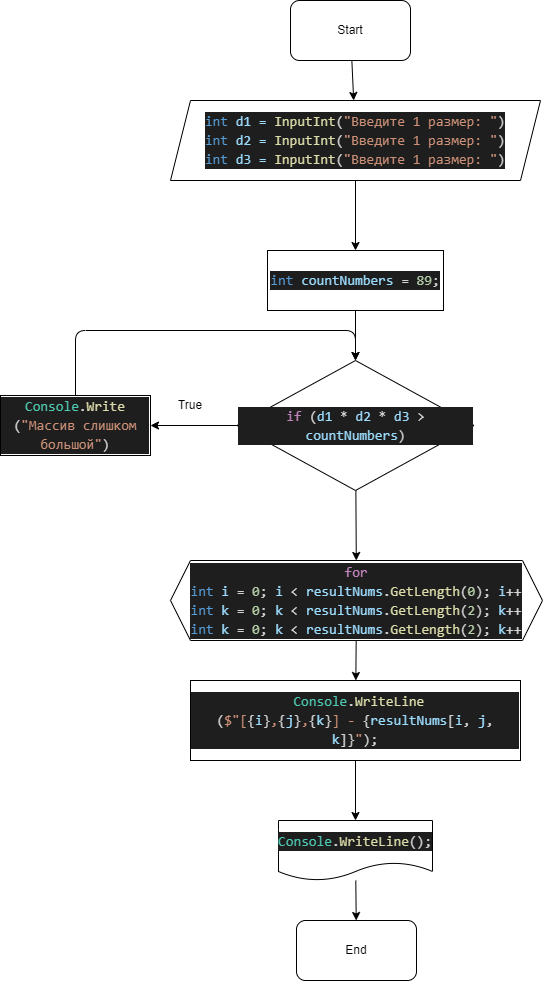

The diagram above was exported from draw.io. Its source (the exported page's mxGraphModel, read from the mxfile embedded in the PNG):
<mxGraphModel dx="1173" dy="974" grid="1" gridSize="10" guides="1" tooltips="1" connect="1" arrows="1" fold="1" page="1" pageScale="1" pageWidth="827" pageHeight="1169" math="0" shadow="0">
  <root>
    <mxCell id="0" />
    <mxCell id="1" parent="0" />
    <mxCell id="10" value="" style="edgeStyle=none;html=1;" edge="1" parent="1" source="3" target="9">
      <mxGeometry relative="1" as="geometry" />
    </mxCell>
    <mxCell id="3" value="&lt;div style=&quot;color: rgb(212 , 212 , 212) ; background-color: rgb(30 , 30 , 30) ; font-family: &amp;#34;consolas&amp;#34; , &amp;#34;courier new&amp;#34; , monospace ; font-size: 14px ; line-height: 19px&quot;&gt;&lt;span style=&quot;color: #569cd6&quot;&gt;int&lt;/span&gt; &lt;span style=&quot;color: #9cdcfe&quot;&gt;countNumbers&lt;/span&gt; = &lt;span style=&quot;color: #b5cea8&quot;&gt;89&lt;/span&gt;;&lt;/div&gt;" style="rounded=0;whiteSpace=wrap;html=1;" vertex="1" parent="1">
      <mxGeometry x="317" y="330" width="176" height="60" as="geometry" />
    </mxCell>
    <mxCell id="7" value="" style="edgeStyle=none;html=1;" edge="1" parent="1" source="4" target="6">
      <mxGeometry relative="1" as="geometry" />
    </mxCell>
    <mxCell id="4" value="Start" style="rounded=1;whiteSpace=wrap;html=1;" vertex="1" parent="1">
      <mxGeometry x="340" y="80" width="120" height="60" as="geometry" />
    </mxCell>
    <mxCell id="8" value="" style="edgeStyle=none;html=1;" edge="1" parent="1" source="6" target="3">
      <mxGeometry relative="1" as="geometry" />
    </mxCell>
    <mxCell id="6" value="&lt;div style=&quot;color: rgb(212 , 212 , 212) ; background-color: rgb(30 , 30 , 30) ; font-family: &amp;#34;consolas&amp;#34; , &amp;#34;courier new&amp;#34; , monospace ; font-size: 14px ; line-height: 19px&quot;&gt;&lt;span style=&quot;color: #569cd6&quot;&gt;int&lt;/span&gt; &lt;span style=&quot;color: #9cdcfe&quot;&gt;d1 =&amp;nbsp;&lt;/span&gt;&lt;span style=&quot;font-family: &amp;#34;consolas&amp;#34; , &amp;#34;courier new&amp;#34; , monospace ; color: rgb(220 , 220 , 170)&quot;&gt;InputInt&lt;/span&gt;&lt;span style=&quot;font-family: &amp;#34;consolas&amp;#34; , &amp;#34;courier new&amp;#34; , monospace&quot;&gt;(&lt;/span&gt;&lt;span style=&quot;font-family: &amp;#34;consolas&amp;#34; , &amp;#34;courier new&amp;#34; , monospace ; color: rgb(206 , 145 , 120)&quot;&gt;&quot;Введите 1 размер: &quot;&lt;/span&gt;&lt;span style=&quot;font-family: &amp;#34;consolas&amp;#34; , &amp;#34;courier new&amp;#34; , monospace&quot;&gt;)&lt;/span&gt;&lt;/div&gt;&lt;div style=&quot;color: rgb(212 , 212 , 212) ; background-color: rgb(30 , 30 , 30) ; font-family: &amp;#34;consolas&amp;#34; , &amp;#34;courier new&amp;#34; , monospace ; font-size: 14px ; line-height: 19px&quot;&gt;&lt;span style=&quot;color: rgb(86 , 156 , 214)&quot;&gt;int&lt;/span&gt; &lt;span style=&quot;color: rgb(156 , 220 , 254)&quot;&gt;d2 =&amp;nbsp;&lt;/span&gt;&lt;span style=&quot;font-family: &amp;#34;consolas&amp;#34; , &amp;#34;courier new&amp;#34; , monospace ; color: rgb(220 , 220 , 170)&quot;&gt;InputInt&lt;/span&gt;&lt;span style=&quot;font-family: &amp;#34;consolas&amp;#34; , &amp;#34;courier new&amp;#34; , monospace&quot;&gt;(&lt;/span&gt;&lt;span style=&quot;font-family: &amp;#34;consolas&amp;#34; , &amp;#34;courier new&amp;#34; , monospace ; color: rgb(206 , 145 , 120)&quot;&gt;&quot;Введите 1 размер: &quot;&lt;/span&gt;&lt;span style=&quot;font-family: &amp;#34;consolas&amp;#34; , &amp;#34;courier new&amp;#34; , monospace&quot;&gt;)&lt;/span&gt;&lt;/div&gt;&lt;div style=&quot;background-color: rgb(30 , 30 , 30) ; font-family: &amp;#34;consolas&amp;#34; , &amp;#34;courier new&amp;#34; , monospace ; font-size: 14px ; line-height: 19px ; color: rgb(212 , 212 , 212)&quot;&gt;&lt;div style=&quot;font-family: &amp;#34;consolas&amp;#34; , &amp;#34;courier new&amp;#34; , monospace ; line-height: 19px&quot;&gt;&lt;span style=&quot;color: #569cd6&quot;&gt;int&lt;/span&gt; &lt;span style=&quot;color: #9cdcfe&quot;&gt;d3 =&amp;nbsp;&lt;/span&gt;&lt;span style=&quot;font-family: &amp;#34;consolas&amp;#34; , &amp;#34;courier new&amp;#34; , monospace ; color: rgb(220 , 220 , 170)&quot;&gt;InputInt&lt;/span&gt;&lt;span style=&quot;font-family: &amp;#34;consolas&amp;#34; , &amp;#34;courier new&amp;#34; , monospace&quot;&gt;(&lt;/span&gt;&lt;span style=&quot;font-family: &amp;#34;consolas&amp;#34; , &amp;#34;courier new&amp;#34; , monospace ; color: rgb(206 , 145 , 120)&quot;&gt;&quot;Введите 1 размер: &quot;&lt;/span&gt;&lt;span style=&quot;font-family: &amp;#34;consolas&amp;#34; , &amp;#34;courier new&amp;#34; , monospace&quot;&gt;)&lt;/span&gt;&lt;/div&gt;&lt;/div&gt;" style="shape=parallelogram;perimeter=parallelogramPerimeter;whiteSpace=wrap;html=1;fixedSize=1;" vertex="1" parent="1">
      <mxGeometry x="220" y="180" width="370" height="80" as="geometry" />
    </mxCell>
    <mxCell id="11" style="edgeStyle=none;html=1;" edge="1" parent="1" source="9">
      <mxGeometry relative="1" as="geometry">
        <mxPoint x="200" y="505" as="targetPoint" />
      </mxGeometry>
    </mxCell>
    <mxCell id="17" value="" style="edgeStyle=none;html=1;" edge="1" parent="1" source="9" target="15">
      <mxGeometry relative="1" as="geometry" />
    </mxCell>
    <mxCell id="9" value="&lt;div style=&quot;color: rgb(212 , 212 , 212) ; background-color: rgb(30 , 30 , 30) ; font-family: &amp;#34;consolas&amp;#34; , &amp;#34;courier new&amp;#34; , monospace ; font-size: 14px ; line-height: 19px&quot;&gt;&lt;span style=&quot;color: #c586c0&quot;&gt;if&lt;/span&gt; (&lt;span style=&quot;color: #9cdcfe&quot;&gt;d1&lt;/span&gt; * &lt;span style=&quot;color: #9cdcfe&quot;&gt;d2&lt;/span&gt; * &lt;span style=&quot;color: #9cdcfe&quot;&gt;d3&lt;/span&gt; &amp;gt; &lt;span style=&quot;color: #9cdcfe&quot;&gt;countNumbers&lt;/span&gt;)&lt;/div&gt;" style="rhombus;whiteSpace=wrap;html=1;" vertex="1" parent="1">
      <mxGeometry x="286.5" y="440" width="237" height="130" as="geometry" />
    </mxCell>
    <mxCell id="12" value="True" style="text;html=1;strokeColor=none;fillColor=none;align=center;verticalAlign=middle;whiteSpace=wrap;rounded=0;" vertex="1" parent="1">
      <mxGeometry x="210" y="470" width="60" height="30" as="geometry" />
    </mxCell>
    <mxCell id="14" style="edgeStyle=none;html=1;entryX=0.5;entryY=0;entryDx=0;entryDy=0;" edge="1" parent="1" source="13" target="9">
      <mxGeometry relative="1" as="geometry">
        <mxPoint x="370" y="410" as="targetPoint" />
        <Array as="points">
          <mxPoint x="125" y="410" />
          <mxPoint x="405" y="410" />
        </Array>
      </mxGeometry>
    </mxCell>
    <mxCell id="13" value="&lt;div style=&quot;color: rgb(212 , 212 , 212) ; background-color: rgb(30 , 30 , 30) ; font-family: &amp;#34;consolas&amp;#34; , &amp;#34;courier new&amp;#34; , monospace ; font-size: 14px ; line-height: 19px&quot;&gt;&lt;span style=&quot;color: #4ec9b0&quot;&gt;Console&lt;/span&gt;.&lt;span style=&quot;color: #dcdcaa&quot;&gt;Write&lt;/span&gt;&lt;/div&gt;&lt;div style=&quot;color: rgb(212 , 212 , 212) ; background-color: rgb(30 , 30 , 30) ; font-family: &amp;#34;consolas&amp;#34; , &amp;#34;courier new&amp;#34; , monospace ; font-size: 14px ; line-height: 19px&quot;&gt;(&lt;span style=&quot;color: #ce9178&quot;&gt;&quot;Массив слишком большой&quot;&lt;/span&gt;)&lt;/div&gt;" style="rounded=0;whiteSpace=wrap;html=1;" vertex="1" parent="1">
      <mxGeometry x="50" y="475" width="150" height="60" as="geometry" />
    </mxCell>
    <mxCell id="19" value="" style="edgeStyle=none;html=1;" edge="1" parent="1" source="15" target="18">
      <mxGeometry relative="1" as="geometry" />
    </mxCell>
    <mxCell id="15" value="&lt;div style=&quot;color: rgb(212 , 212 , 212) ; background-color: rgb(30 , 30 , 30) ; font-family: &amp;#34;consolas&amp;#34; , &amp;#34;courier new&amp;#34; , monospace ; font-size: 14px ; line-height: 19px&quot;&gt;&lt;div style=&quot;font-family: &amp;#34;consolas&amp;#34; , &amp;#34;courier new&amp;#34; , monospace ; line-height: 19px&quot;&gt;&lt;span style=&quot;color: #c586c0&quot;&gt;for&lt;/span&gt;&lt;/div&gt;&lt;/div&gt;&lt;div style=&quot;color: rgb(212 , 212 , 212) ; background-color: rgb(30 , 30 , 30) ; font-family: &amp;#34;consolas&amp;#34; , &amp;#34;courier new&amp;#34; , monospace ; font-size: 14px ; line-height: 19px&quot;&gt;&lt;span style=&quot;color: #569cd6&quot;&gt;int&lt;/span&gt; &lt;span style=&quot;color: #9cdcfe&quot;&gt;i&lt;/span&gt; = &lt;span style=&quot;color: #b5cea8&quot;&gt;0&lt;/span&gt;; &lt;span style=&quot;color: #9cdcfe&quot;&gt;i&lt;/span&gt; &amp;lt; &lt;span style=&quot;color: #9cdcfe&quot;&gt;resultNums&lt;/span&gt;.&lt;span style=&quot;color: #dcdcaa&quot;&gt;GetLength&lt;/span&gt;(&lt;span style=&quot;color: #b5cea8&quot;&gt;0&lt;/span&gt;); &lt;span style=&quot;color: #9cdcfe&quot;&gt;i&lt;/span&gt;++&lt;/div&gt;&lt;div style=&quot;color: rgb(212 , 212 , 212) ; background-color: rgb(30 , 30 , 30) ; font-family: &amp;#34;consolas&amp;#34; , &amp;#34;courier new&amp;#34; , monospace ; font-size: 14px ; line-height: 19px&quot;&gt;&lt;div style=&quot;font-family: &amp;#34;consolas&amp;#34; , &amp;#34;courier new&amp;#34; , monospace ; line-height: 19px&quot;&gt;&lt;span style=&quot;color: #569cd6&quot;&gt;int&lt;/span&gt; &lt;span style=&quot;color: #9cdcfe&quot;&gt;k&lt;/span&gt; = &lt;span style=&quot;color: #b5cea8&quot;&gt;0&lt;/span&gt;; &lt;span style=&quot;color: #9cdcfe&quot;&gt;k&lt;/span&gt; &amp;lt; &lt;span style=&quot;color: #9cdcfe&quot;&gt;resultNums&lt;/span&gt;.&lt;span style=&quot;color: #dcdcaa&quot;&gt;GetLength&lt;/span&gt;(&lt;span style=&quot;color: #b5cea8&quot;&gt;2&lt;/span&gt;); &lt;span style=&quot;color: #9cdcfe&quot;&gt;k&lt;/span&gt;++&lt;/div&gt;&lt;div style=&quot;font-family: &amp;#34;consolas&amp;#34; , &amp;#34;courier new&amp;#34; , monospace ; line-height: 19px&quot;&gt;&lt;div style=&quot;font-family: &amp;#34;consolas&amp;#34; , &amp;#34;courier new&amp;#34; , monospace ; line-height: 19px&quot;&gt;&lt;span style=&quot;color: #569cd6&quot;&gt;int&lt;/span&gt; &lt;span style=&quot;color: #9cdcfe&quot;&gt;k&lt;/span&gt; = &lt;span style=&quot;color: #b5cea8&quot;&gt;0&lt;/span&gt;; &lt;span style=&quot;color: #9cdcfe&quot;&gt;k&lt;/span&gt; &amp;lt; &lt;span style=&quot;color: #9cdcfe&quot;&gt;resultNums&lt;/span&gt;.&lt;span style=&quot;color: #dcdcaa&quot;&gt;GetLength&lt;/span&gt;(&lt;span style=&quot;color: #b5cea8&quot;&gt;2&lt;/span&gt;); &lt;span style=&quot;color: #9cdcfe&quot;&gt;k&lt;/span&gt;++&lt;/div&gt;&lt;/div&gt;&lt;/div&gt;" style="shape=hexagon;perimeter=hexagonPerimeter2;whiteSpace=wrap;html=1;fixedSize=1;" vertex="1" parent="1">
      <mxGeometry x="220" y="640" width="372" height="80" as="geometry" />
    </mxCell>
    <mxCell id="21" value="" style="edgeStyle=none;html=1;" edge="1" parent="1" source="18" target="20">
      <mxGeometry relative="1" as="geometry" />
    </mxCell>
    <mxCell id="18" value="&lt;div style=&quot;color: rgb(212 , 212 , 212) ; background-color: rgb(30 , 30 , 30) ; font-family: &amp;#34;consolas&amp;#34; , &amp;#34;courier new&amp;#34; , monospace ; font-size: 14px ; line-height: 19px&quot;&gt;&amp;nbsp;&lt;span style=&quot;color: #4ec9b0&quot;&gt;Console&lt;/span&gt;.&lt;span style=&quot;color: #dcdcaa&quot;&gt;WriteLine&lt;/span&gt;&lt;/div&gt;&lt;div style=&quot;color: rgb(212 , 212 , 212) ; background-color: rgb(30 , 30 , 30) ; font-family: &amp;#34;consolas&amp;#34; , &amp;#34;courier new&amp;#34; , monospace ; font-size: 14px ; line-height: 19px&quot;&gt;(&lt;span style=&quot;color: #ce9178&quot;&gt;$&quot;&lt;/span&gt;&lt;span style=&quot;color: #ce9178&quot;&gt;[&lt;/span&gt;{&lt;span style=&quot;color: #9cdcfe&quot;&gt;i&lt;/span&gt;}&lt;span style=&quot;color: #ce9178&quot;&gt;,&lt;/span&gt;{&lt;span style=&quot;color: #9cdcfe&quot;&gt;j&lt;/span&gt;}&lt;span style=&quot;color: #ce9178&quot;&gt;,&lt;/span&gt;{&lt;span style=&quot;color: #9cdcfe&quot;&gt;k&lt;/span&gt;}&lt;span style=&quot;color: #ce9178&quot;&gt;] - &lt;/span&gt;{&lt;span style=&quot;color: #9cdcfe&quot;&gt;resultNums&lt;/span&gt;[&lt;span style=&quot;color: #9cdcfe&quot;&gt;i&lt;/span&gt;,&lt;span style=&quot;color: #ce9178&quot;&gt; &lt;/span&gt;&lt;span style=&quot;color: #9cdcfe&quot;&gt;j&lt;/span&gt;,&lt;span style=&quot;color: #ce9178&quot;&gt; &lt;/span&gt;&lt;span style=&quot;color: #9cdcfe&quot;&gt;k&lt;/span&gt;]}&lt;span style=&quot;color: #ce9178&quot;&gt;&quot;&lt;/span&gt;);&lt;/div&gt;" style="rounded=0;whiteSpace=wrap;html=1;" vertex="1" parent="1">
      <mxGeometry x="240" y="760" width="330" height="80" as="geometry" />
    </mxCell>
    <mxCell id="26" value="" style="edgeStyle=none;html=1;" edge="1" parent="1" source="20" target="25">
      <mxGeometry relative="1" as="geometry" />
    </mxCell>
    <mxCell id="20" value="&lt;div style=&quot;color: rgb(212 , 212 , 212) ; background-color: rgb(30 , 30 , 30) ; font-family: &amp;#34;consolas&amp;#34; , &amp;#34;courier new&amp;#34; , monospace ; font-size: 14px ; line-height: 19px&quot;&gt;&lt;span style=&quot;color: #4ec9b0&quot;&gt;Console&lt;/span&gt;.&lt;span style=&quot;color: #dcdcaa&quot;&gt;WriteLine&lt;/span&gt;();&lt;/div&gt;" style="shape=document;whiteSpace=wrap;html=1;boundedLbl=1;" vertex="1" parent="1">
      <mxGeometry x="328" y="900" width="154" height="60" as="geometry" />
    </mxCell>
    <mxCell id="25" value="End" style="rounded=1;whiteSpace=wrap;html=1;" vertex="1" parent="1">
      <mxGeometry x="346" y="1000" width="120" height="60" as="geometry" />
    </mxCell>
  </root>
</mxGraphModel>